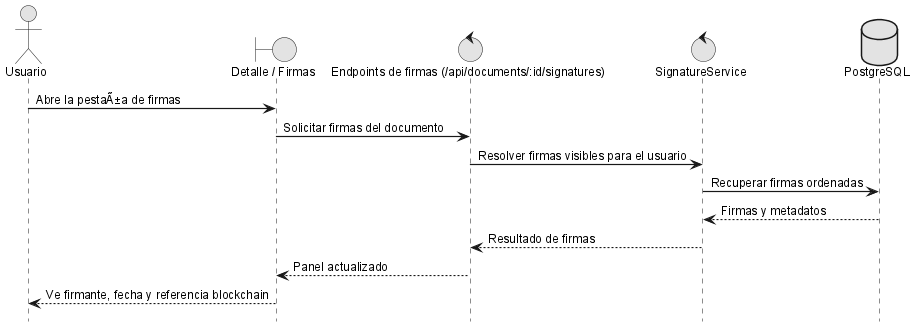

The diagram above was rendered by PlantUML. Its source (embedded in the PNG):
@startuml
!include _sequence-style.puml
actor Usuario as user
boundary "Detalle / Firmas" as ui
control "Endpoints de firmas (/api/documents/:id/signatures)" as api
control "SignatureService" as srv
database "PostgreSQL" as db

user -> ui: Abre la pestaÃ±a de firmas
ui -> api: Solicitar firmas del documento
api -> srv: Resolver firmas visibles para el usuario
srv -> db: Recuperar firmas ordenadas
db --> srv: Firmas y metadatos
srv --> api: Resultado de firmas
api --> ui: Panel actualizado
ui --> user: Ve firmante, fecha y referencia blockchain

@enduml